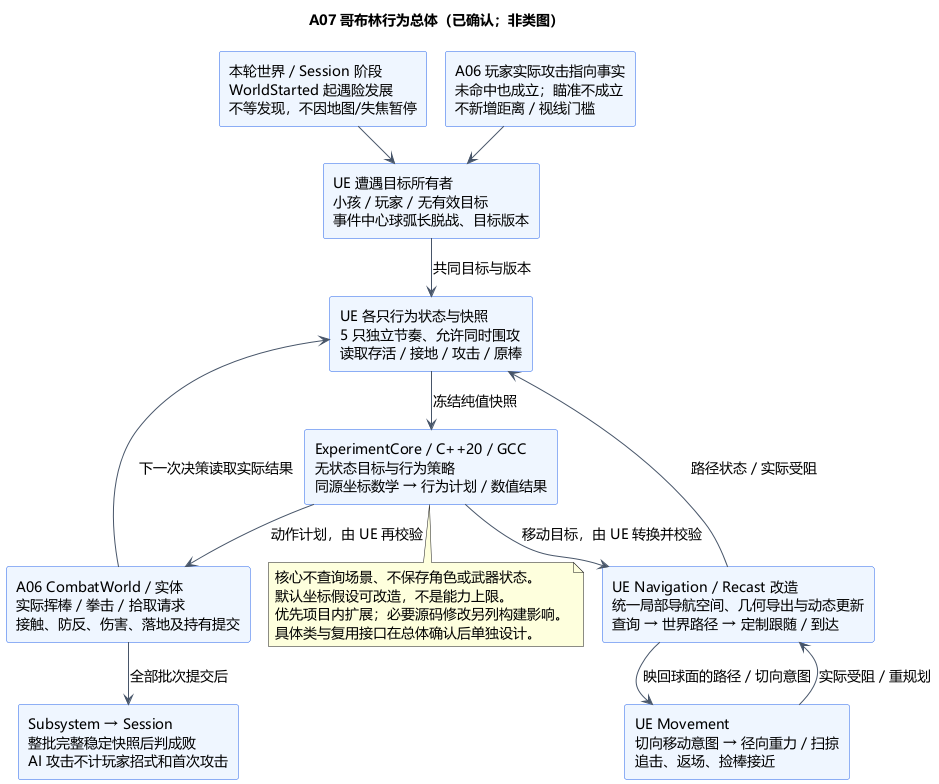

The diagram above was rendered by PlantUML. Its source (embedded in the PNG):
@startuml A07-goblin-behavior
!pragma layout smetana
title A07 哥布林行为总体（已确认；非类图）
skinparam defaultFontName Microsoft YaHei
skinparam defaultFontSize 14
skinparam shadowing false
skinparam backgroundColor #FFFFFF
skinparam rectangleBackgroundColor #EFF6FF
skinparam rectangleBorderColor #2563EB
skinparam ArrowColor #475569
top to bottom direction
rectangle "本轮世界 / Session 阶段\nWorldStarted 起遇险发展\n不等发现，不因地图/失焦暂停" as Start
rectangle "A06 玩家实际攻击指向事实\n未命中也成立；瞄准不成立\n不新增距离 / 视线门槛" as Directed
rectangle "UE 遭遇目标所有者\n小孩 / 玩家 / 无有效目标\n事件中心球弧长脱战、目标版本" as Target
rectangle "UE 各只行为状态与快照\n5 只独立节奏、允许同时围攻\n读取存活 / 接地 / 攻击 / 原棒" as Behavior
rectangle "ExperimentCore / C++20 / GCC\n无状态目标与行为策略\n同源坐标数学 → 行为计划 / 数值结果" as Rules
rectangle "UE Navigation / Recast 改造\n统一局部导航空间、几何导出与动态更新\n查询 → 世界路径 → 定制跟随 / 到达" as Nav
rectangle "UE Movement\n切向移动意图 → 径向重力 / 扫掠\n追击、返场、捡棒接近" as Move
rectangle "A06 CombatWorld / 实体\n实际挥棒 / 拳击 / 拾取请求\n接触、防反、伤害、落地及持有提交" as Combat
rectangle "Subsystem → Session\n整批完整稳定快照后判成败\nAI 攻击不计玩家招式和首次攻击" as Session

Start --> Target
Directed --> Target
Target --> Behavior : 共同目标与版本
Behavior --> Rules : 冻结纯值快照
Nav --> Behavior : 路径状态 / 实际受阻
Rules --> Nav : 移动目标，由 UE 转换并校验
Nav --> Move : 映回球面的路径 / 切向意图
Rules --> Combat : 动作计划，由 UE 再校验
Move --> Nav : 实际受阻 / 重规划
Combat --> Behavior : 下一次决策读取实际结果
Combat --> Session : 全部批次提交后

note bottom of Rules
核心不查询场景、不保存角色或武器状态。
默认坐标假设可改造，不是能力上限。
优先项目内扩展；必要源码修改另列构建影响。
具体类与复用接口在总体确认后单独设计。
end note
@enduml